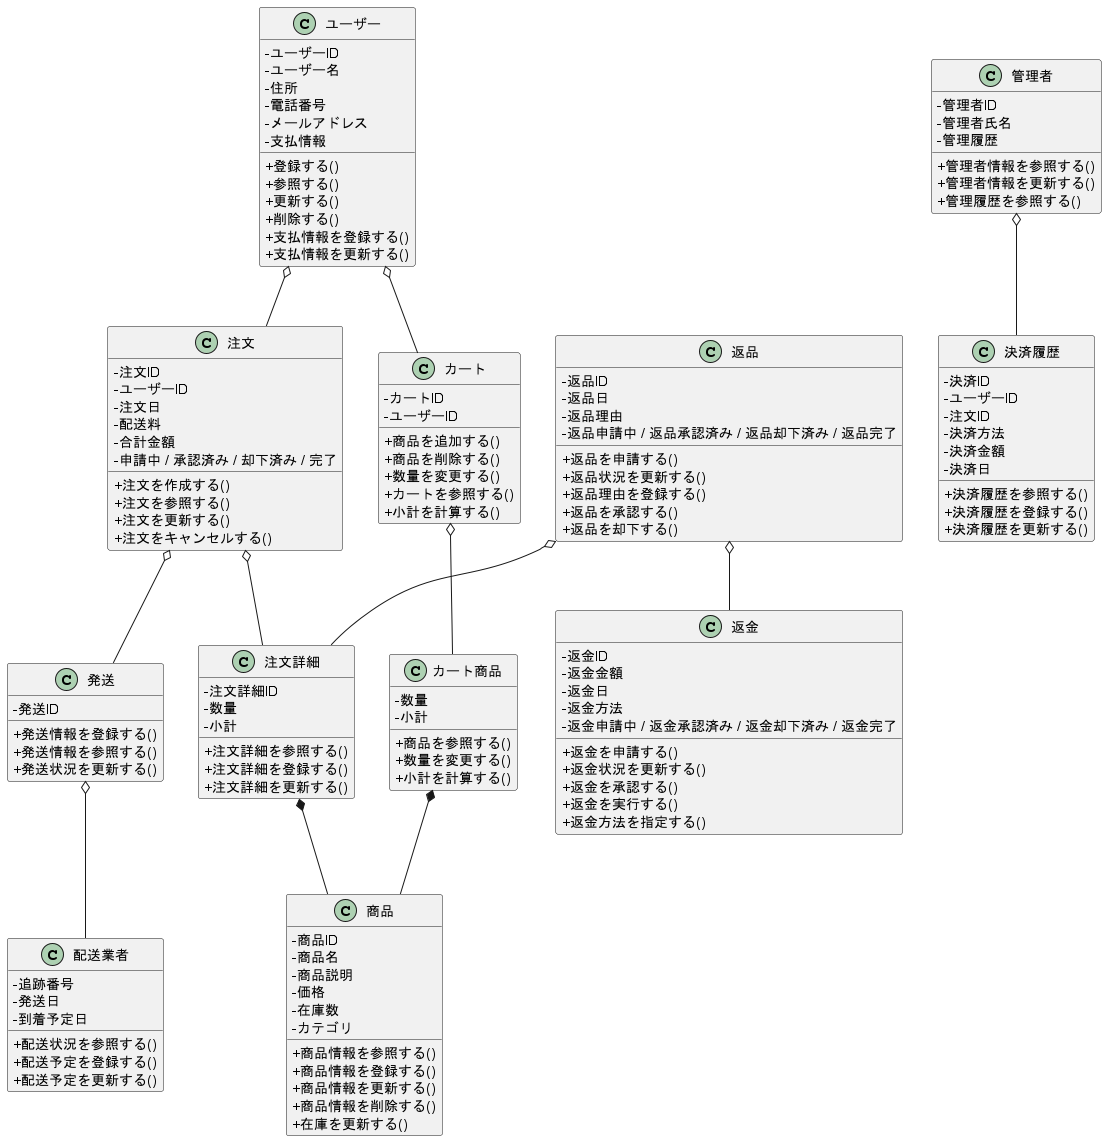

The diagram above was rendered by PlantUML. Its source (embedded in the PNG):
@startuml 商品管理システムクラス図（状態文字列版）
skinparam classAttributeIconSize 0
skinparam componentStyle rectangle

' =====================
' 販売システム
' =====================
class ユーザー {
    - ユーザーID
    - ユーザー名
    - 住所
    - 電話番号
    - メールアドレス
    - 支払情報
    + 登録する()
    + 参照する()
    + 更新する()
    + 削除する()
    + 支払情報を登録する()
    + 支払情報を更新する()
}

class カート {
    - カートID
    - ユーザーID
    + 商品を追加する()
    + 商品を削除する()
    + 数量を変更する()
    + カートを参照する()
    + 小計を計算する()
}

class カート商品 {
    - 数量
    - 小計
    + 商品を参照する()
    + 数量を変更する()
    + 小計を計算する()
}

' =====================
' 管理システム
' =====================
class 管理者 {
    - 管理者ID
    - 管理者氏名
    - 管理履歴
    + 管理者情報を参照する()
    + 管理者情報を更新する()
    + 管理履歴を参照する()
}

class 決済履歴 {
    - 決済ID
    - ユーザーID
    - 注文ID
    - 決済方法
    - 決済金額
    - 決済日
    + 決済履歴を参照する()
    + 決済履歴を登録する()
    + 決済履歴を更新する()
}

' =====================
' 共通システム
' =====================
class 商品 {
    - 商品ID
    - 商品名
    - 商品説明
    - 価格
    - 在庫数
    - カテゴリ
    + 商品情報を参照する()
    + 商品情報を登録する()
    + 商品情報を更新する()
    + 商品情報を削除する()
    + 在庫を更新する()
}

class 注文 {
    - 注文ID
    - ユーザーID
    - 注文日
    - 配送料
    - 合計金額
    - 申請中 / 承認済み / 却下済み / 完了
    + 注文を作成する()
    + 注文を参照する()
    + 注文を更新する()
    + 注文をキャンセルする()
}

class 注文詳細 {
    - 注文詳細ID
    - 数量
    - 小計
    + 注文詳細を参照する()
    + 注文詳細を登録する()
    + 注文詳細を更新する()
}

class 発送 {
    - 発送ID
    + 発送情報を登録する()
    + 発送情報を参照する()
    + 発送状況を更新する()
}

class 配送業者 {
    - 追跡番号
    - 発送日
    - 到着予定日
    + 配送状況を参照する()
    + 配送予定を登録する()
    + 配送予定を更新する()
}

class 返品 {
    - 返品ID
    - 返品日
    - 返品理由
    - 返品申請中 / 返品承認済み / 返品却下済み / 返品完了
    + 返品を申請する()
    + 返品状況を更新する()
    + 返品理由を登録する()
    + 返品を承認する()
    + 返品を却下する()
}

class 返金 {
    - 返金ID
    - 返金金額
    - 返金日
    - 返金方法
    - 返金申請中 / 返金承認済み / 返金却下済み / 返金完了
    + 返金を申請する()
    + 返金状況を更新する()
    + 返金を承認する()
    + 返金を実行する()
    + 返金方法を指定する()
}

' =====================
' 関係性
' =====================
ユーザー o-- カート
カート o-- カート商品
カート商品 *-- 商品

ユーザー o-- 注文
注文 o-- 注文詳細
注文 o-- 発送
注文詳細 *-- 商品
発送 o-- 配送業者

返品 o-- 注文詳細
返品 o-- 返金

管理者 o-- 決済履歴

@enduml